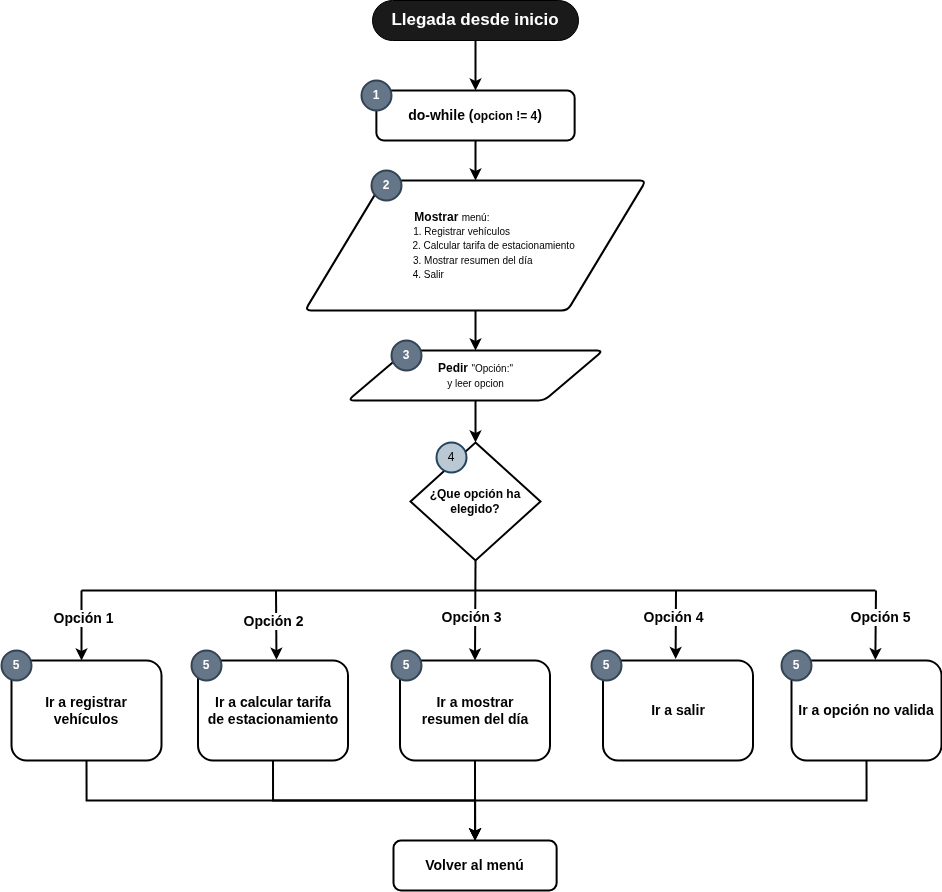

The diagram above was exported from draw.io. Its source (the exported page's mxGraphModel, read from the mxfile embedded in the PNG):
<mxGraphModel dx="1936" dy="926" grid="1" gridSize="10" guides="1" tooltips="1" connect="1" arrows="1" fold="1" page="1" pageScale="1" pageWidth="827" pageHeight="1169" math="0" shadow="0">
  <root>
    <mxCell id="0" />
    <mxCell id="1" parent="0" />
    <mxCell id="2" style="edgeStyle=orthogonalEdgeStyle;rounded=0;orthogonalLoop=1;jettySize=auto;html=1;exitX=0.5;exitY=0.5;exitDx=0;exitDy=20;exitPerimeter=0;entryX=0.5;entryY=0;entryDx=0;entryDy=0;fontStyle=1;fontSize=12;strokeWidth=2;" parent="1" source="3" edge="1">
      <mxGeometry relative="1" as="geometry">
        <mxPoint x="414" y="140" as="targetPoint" />
      </mxGeometry>
    </mxCell>
    <mxCell id="3" value="&lt;b&gt;&lt;font style=&quot;font-size: 17px;&quot;&gt;Llegada desde inicio&lt;/font&gt;&lt;/b&gt;" style="html=1;dashed=0;whiteSpace=wrap;shape=mxgraph.dfd.start;fillColor=#1A1A1A;fontColor=#FFFFFF;" parent="1" vertex="1">
      <mxGeometry x="311.01" y="50" width="206" height="40" as="geometry" />
    </mxCell>
    <mxCell id="35" style="edgeStyle=orthogonalEdgeStyle;rounded=0;orthogonalLoop=1;jettySize=auto;html=1;exitX=0.5;exitY=1;exitDx=0;exitDy=0;entryX=0.5;entryY=0;entryDx=0;entryDy=0;strokeWidth=2;" parent="1" source="8" target="34" edge="1">
      <mxGeometry relative="1" as="geometry" />
    </mxCell>
    <mxCell id="8" value="&lt;font style=&quot;&quot;&gt;&lt;b style=&quot;font-size: 12px;&quot;&gt;Mostrar &lt;/b&gt;&lt;font size=&quot;1&quot;&gt;menú:&amp;nbsp; &amp;nbsp; &amp;nbsp; &amp;nbsp; &amp;nbsp; &amp;nbsp; &amp;nbsp; &amp;nbsp; &amp;nbsp;&lt;br&gt;1. Registrar vehículos&amp;nbsp; &amp;nbsp; &amp;nbsp; &amp;nbsp; &amp;nbsp;&amp;nbsp;&lt;br&gt;&amp;nbsp; &amp;nbsp; &amp;nbsp; &amp;nbsp; &amp;nbsp; &amp;nbsp; &amp;nbsp;2. Calcular tarifa de estacionamiento&lt;br&gt;3. Mostrar resumen del día&amp;nbsp;&amp;nbsp;&lt;br&gt;4. Salir&amp;nbsp; &amp;nbsp; &amp;nbsp; &amp;nbsp; &amp;nbsp; &amp;nbsp; &amp;nbsp; &amp;nbsp; &amp;nbsp; &amp;nbsp; &amp;nbsp; &amp;nbsp; &amp;nbsp; &amp;nbsp; &amp;nbsp; &amp;nbsp; &amp;nbsp;&amp;nbsp;&lt;br&gt;&lt;/font&gt;&lt;/font&gt;" style="shape=parallelogram;html=1;strokeWidth=2;perimeter=parallelogramPerimeter;whiteSpace=wrap;rounded=1;arcSize=12;size=0.23;" parent="1" vertex="1">
      <mxGeometry x="243.51" y="230" width="341" height="130" as="geometry" />
    </mxCell>
    <mxCell id="25" style="edgeStyle=orthogonalEdgeStyle;rounded=0;orthogonalLoop=1;jettySize=auto;html=1;exitX=0.5;exitY=1;exitDx=0;exitDy=0;entryX=0.5;entryY=0;entryDx=0;entryDy=0;strokeWidth=2;" parent="1" source="21" edge="1">
      <mxGeometry relative="1" as="geometry">
        <mxPoint x="414.01" y="230" as="targetPoint" />
      </mxGeometry>
    </mxCell>
    <mxCell id="21" value="&lt;b style=&quot;font-size: 14px;&quot;&gt;do-while (&lt;/b&gt;&lt;b style=&quot;&quot;&gt;&lt;font style=&quot;font-size: 12px;&quot;&gt;opcion != 4&lt;/font&gt;&lt;/b&gt;&lt;b style=&quot;font-size: 14px;&quot;&gt;)&lt;/b&gt;" style="rounded=1;whiteSpace=wrap;html=1;strokeWidth=2;" parent="1" vertex="1">
      <mxGeometry x="314.88" y="140" width="198.25" height="50" as="geometry" />
    </mxCell>
    <mxCell id="9" value="1" style="strokeWidth=2;html=1;shape=mxgraph.flowchart.start_2;whiteSpace=wrap;fillColor=#647687;fontColor=#ffffff;strokeColor=#314354;fontStyle=1" parent="1" vertex="1">
      <mxGeometry x="300" y="130" width="30" height="30" as="geometry" />
    </mxCell>
    <mxCell id="22" value="2" style="strokeWidth=2;html=1;shape=mxgraph.flowchart.start_2;whiteSpace=wrap;fillColor=#647687;fontColor=#ffffff;strokeColor=#314354;fontStyle=1" parent="1" vertex="1">
      <mxGeometry x="310" y="220" width="30" height="30" as="geometry" />
    </mxCell>
    <mxCell id="34" value="&lt;font style=&quot;&quot;&gt;&lt;b style=&quot;font-size: 12px;&quot;&gt;Pedir &lt;/b&gt;&lt;font size=&quot;1&quot;&gt;&quot;Opción:&quot;&lt;br&gt;y leer opcion&lt;br&gt;&lt;/font&gt;&lt;/font&gt;" style="shape=parallelogram;html=1;strokeWidth=2;perimeter=parallelogramPerimeter;whiteSpace=wrap;rounded=1;arcSize=12;size=0.23;" parent="1" vertex="1">
      <mxGeometry x="286.51" y="400" width="255" height="50" as="geometry" />
    </mxCell>
    <mxCell id="46" value="&lt;b&gt;¿Que opción ha elegido?&lt;/b&gt;" style="strokeWidth=2;html=1;shape=mxgraph.flowchart.decision;whiteSpace=wrap;" parent="1" vertex="1">
      <mxGeometry x="349.01" y="492" width="130" height="118" as="geometry" />
    </mxCell>
    <mxCell id="47" value="4" style="strokeWidth=2;html=1;shape=mxgraph.flowchart.start_2;whiteSpace=wrap;fillColor=#bac8d3;strokeColor=#23445d;" parent="1" vertex="1">
      <mxGeometry x="375.01" y="492" width="30" height="30" as="geometry" />
    </mxCell>
    <mxCell id="48" style="edgeStyle=orthogonalEdgeStyle;rounded=0;orthogonalLoop=1;jettySize=auto;html=1;exitX=0.5;exitY=1;exitDx=0;exitDy=0;entryX=0.5;entryY=0;entryDx=0;entryDy=0;entryPerimeter=0;strokeWidth=2;" parent="1" source="34" target="46" edge="1">
      <mxGeometry relative="1" as="geometry" />
    </mxCell>
    <mxCell id="49" value="3" style="strokeWidth=2;html=1;shape=mxgraph.flowchart.start_2;whiteSpace=wrap;fillColor=#647687;fontColor=#ffffff;strokeColor=#314354;fontStyle=1" parent="1" vertex="1">
      <mxGeometry x="330" y="390" width="30" height="30" as="geometry" />
    </mxCell>
    <mxCell id="50" value="" style="endArrow=classic;html=1;rounded=0;exitX=0.5;exitY=1;exitDx=0;exitDy=0;exitPerimeter=0;strokeWidth=2;entryX=0.5;entryY=0;entryDx=0;entryDy=0;" parent="1" source="46" target="58" edge="1">
      <mxGeometry width="50" height="50" relative="1" as="geometry">
        <mxPoint x="420" y="660" as="sourcePoint" />
        <mxPoint x="414" y="690" as="targetPoint" />
      </mxGeometry>
    </mxCell>
    <mxCell id="51" value="" style="endArrow=none;html=1;rounded=0;strokeWidth=2;" parent="1" edge="1">
      <mxGeometry width="50" height="50" relative="1" as="geometry">
        <mxPoint x="20" y="640" as="sourcePoint" />
        <mxPoint x="814.01" y="640" as="targetPoint" />
      </mxGeometry>
    </mxCell>
    <mxCell id="52" value="" style="endArrow=classic;html=1;rounded=0;strokeWidth=2;entryX=0.467;entryY=0;entryDx=0;entryDy=0;entryPerimeter=0;" parent="1" target="56" edge="1">
      <mxGeometry width="50" height="50" relative="1" as="geometry">
        <mxPoint x="20" y="640" as="sourcePoint" />
        <mxPoint x="20" y="690" as="targetPoint" />
      </mxGeometry>
    </mxCell>
    <mxCell id="73" value="&lt;b&gt;&lt;font style=&quot;font-size: 14px;&quot;&gt;Opción 1&lt;/font&gt;&lt;/b&gt;" style="edgeLabel;html=1;align=center;verticalAlign=middle;resizable=0;points=[];" vertex="1" connectable="0" parent="52">
      <mxGeometry x="-0.2044" y="1" relative="1" as="geometry">
        <mxPoint as="offset" />
      </mxGeometry>
    </mxCell>
    <mxCell id="53" value="" style="endArrow=classic;html=1;rounded=0;strokeWidth=2;entryX=0.559;entryY=-0.004;entryDx=0;entryDy=0;entryPerimeter=0;" parent="1" target="60" edge="1">
      <mxGeometry width="50" height="50" relative="1" as="geometry">
        <mxPoint x="814.5" y="640" as="sourcePoint" />
        <mxPoint x="814.5" y="690" as="targetPoint" />
      </mxGeometry>
    </mxCell>
    <mxCell id="54" value="" style="endArrow=classic;html=1;rounded=0;strokeWidth=2;entryX=0.523;entryY=-0.008;entryDx=0;entryDy=0;entryPerimeter=0;" parent="1" target="57" edge="1">
      <mxGeometry width="50" height="50" relative="1" as="geometry">
        <mxPoint x="214.5" y="640" as="sourcePoint" />
        <mxPoint x="215" y="700" as="targetPoint" />
      </mxGeometry>
    </mxCell>
    <mxCell id="55" value="" style="endArrow=classic;html=1;rounded=0;strokeWidth=2;entryX=0.484;entryY=-0.016;entryDx=0;entryDy=0;entryPerimeter=0;" parent="1" target="59" edge="1">
      <mxGeometry width="50" height="50" relative="1" as="geometry">
        <mxPoint x="614.5" y="640" as="sourcePoint" />
        <mxPoint x="614.5" y="690" as="targetPoint" />
      </mxGeometry>
    </mxCell>
    <mxCell id="71" style="edgeStyle=orthogonalEdgeStyle;rounded=0;orthogonalLoop=1;jettySize=auto;html=1;exitX=0.5;exitY=1;exitDx=0;exitDy=0;entryX=0.5;entryY=0;entryDx=0;entryDy=0;strokeWidth=2;" parent="1" source="56" target="68" edge="1">
      <mxGeometry relative="1" as="geometry" />
    </mxCell>
    <mxCell id="56" value="&lt;b style=&quot;font-size: 14px;&quot;&gt;Ir a registrar&lt;br&gt;vehículos&lt;br&gt;&lt;/b&gt;" style="rounded=1;whiteSpace=wrap;html=1;strokeWidth=2;" parent="1" vertex="1">
      <mxGeometry x="-50" y="710" width="150" height="100" as="geometry" />
    </mxCell>
    <mxCell id="70" style="edgeStyle=orthogonalEdgeStyle;rounded=0;orthogonalLoop=1;jettySize=auto;html=1;exitX=0.5;exitY=1;exitDx=0;exitDy=0;entryX=0.5;entryY=0;entryDx=0;entryDy=0;strokeWidth=2;" parent="1" source="57" target="68" edge="1">
      <mxGeometry relative="1" as="geometry" />
    </mxCell>
    <mxCell id="57" value="&lt;b style=&quot;font-size: 14px;&quot;&gt;Ir a calcular tarifa &lt;br&gt;de estacionamiento&lt;/b&gt;" style="rounded=1;whiteSpace=wrap;html=1;strokeWidth=2;" parent="1" vertex="1">
      <mxGeometry x="136.51" y="710" width="150" height="100" as="geometry" />
    </mxCell>
    <mxCell id="69" style="edgeStyle=orthogonalEdgeStyle;rounded=0;orthogonalLoop=1;jettySize=auto;html=1;exitX=0.5;exitY=1;exitDx=0;exitDy=0;entryX=0.5;entryY=0;entryDx=0;entryDy=0;strokeWidth=2;" parent="1" source="58" target="68" edge="1">
      <mxGeometry relative="1" as="geometry" />
    </mxCell>
    <mxCell id="58" value="&lt;b style=&quot;font-size: 14px;&quot;&gt;Ir a mostrar&lt;br&gt;resumen del día&lt;br&gt;&lt;/b&gt;" style="rounded=1;whiteSpace=wrap;html=1;strokeWidth=2;" parent="1" vertex="1">
      <mxGeometry x="338.5" y="710" width="150" height="100" as="geometry" />
    </mxCell>
    <mxCell id="59" value="&lt;b style=&quot;font-size: 14px;&quot;&gt;Ir a salir&lt;/b&gt;" style="rounded=1;whiteSpace=wrap;html=1;strokeWidth=2;" parent="1" vertex="1">
      <mxGeometry x="541.51" y="710" width="150" height="100" as="geometry" />
    </mxCell>
    <mxCell id="72" style="edgeStyle=orthogonalEdgeStyle;rounded=0;orthogonalLoop=1;jettySize=auto;html=1;exitX=0.5;exitY=1;exitDx=0;exitDy=0;entryX=0.5;entryY=0;entryDx=0;entryDy=0;strokeWidth=2;" parent="1" source="60" target="68" edge="1">
      <mxGeometry relative="1" as="geometry" />
    </mxCell>
    <mxCell id="60" value="&lt;b style=&quot;font-size: 14px;&quot;&gt;Ir a opción no valida&lt;/b&gt;" style="rounded=1;whiteSpace=wrap;html=1;strokeWidth=2;" parent="1" vertex="1">
      <mxGeometry x="730" y="710" width="150" height="100" as="geometry" />
    </mxCell>
    <mxCell id="63" value="5" style="strokeWidth=2;html=1;shape=mxgraph.flowchart.start_2;whiteSpace=wrap;fillColor=#647687;fontColor=#ffffff;strokeColor=#314354;fontStyle=1" parent="1" vertex="1">
      <mxGeometry x="-60" y="700" width="30" height="30" as="geometry" />
    </mxCell>
    <mxCell id="64" value="5" style="strokeWidth=2;html=1;shape=mxgraph.flowchart.start_2;whiteSpace=wrap;fillColor=#647687;fontColor=#ffffff;strokeColor=#314354;fontStyle=1" parent="1" vertex="1">
      <mxGeometry x="130" y="700" width="30" height="30" as="geometry" />
    </mxCell>
    <mxCell id="65" value="5" style="strokeWidth=2;html=1;shape=mxgraph.flowchart.start_2;whiteSpace=wrap;fillColor=#647687;fontColor=#ffffff;strokeColor=#314354;fontStyle=1" parent="1" vertex="1">
      <mxGeometry x="330" y="700" width="30" height="30" as="geometry" />
    </mxCell>
    <mxCell id="66" value="5" style="strokeWidth=2;html=1;shape=mxgraph.flowchart.start_2;whiteSpace=wrap;fillColor=#647687;fontColor=#ffffff;strokeColor=#314354;fontStyle=1" parent="1" vertex="1">
      <mxGeometry x="530" y="700" width="30" height="30" as="geometry" />
    </mxCell>
    <mxCell id="67" value="5" style="strokeWidth=2;html=1;shape=mxgraph.flowchart.start_2;whiteSpace=wrap;fillColor=#647687;fontColor=#ffffff;strokeColor=#314354;fontStyle=1" parent="1" vertex="1">
      <mxGeometry x="720" y="700" width="30" height="30" as="geometry" />
    </mxCell>
    <mxCell id="68" value="&lt;b style=&quot;font-size: 14px;&quot;&gt;Volver al menú&lt;/b&gt;" style="rounded=1;whiteSpace=wrap;html=1;strokeWidth=2;" parent="1" vertex="1">
      <mxGeometry x="332" y="890" width="163.13" height="50" as="geometry" />
    </mxCell>
    <mxCell id="75" value="&lt;b&gt;&lt;font style=&quot;font-size: 14px;&quot;&gt;Opción 2&lt;/font&gt;&lt;/b&gt;" style="edgeLabel;html=1;align=center;verticalAlign=middle;resizable=0;points=[];" vertex="1" connectable="0" parent="1">
      <mxGeometry x="211.50977995963262" y="670.0015863424142" as="geometry" />
    </mxCell>
    <mxCell id="76" value="&lt;b&gt;&lt;font style=&quot;font-size: 14px;&quot;&gt;Opción 3&lt;/font&gt;&lt;/b&gt;" style="edgeLabel;html=1;align=center;verticalAlign=middle;resizable=0;points=[];" vertex="1" connectable="0" parent="1">
      <mxGeometry x="41.019779959632615" y="680.0015863424142" as="geometry">
        <mxPoint x="368" y="-14" as="offset" />
      </mxGeometry>
    </mxCell>
    <mxCell id="77" value="&lt;b&gt;&lt;font style=&quot;font-size: 14px;&quot;&gt;Opción 4&lt;/font&gt;&lt;/b&gt;" style="edgeLabel;html=1;align=center;verticalAlign=middle;resizable=0;points=[];" vertex="1" connectable="0" parent="1">
      <mxGeometry x="243.50977995963262" y="680.0015863424142" as="geometry">
        <mxPoint x="368" y="-14" as="offset" />
      </mxGeometry>
    </mxCell>
    <mxCell id="78" value="&lt;b&gt;&lt;font style=&quot;font-size: 14px;&quot;&gt;Opción 5&lt;/font&gt;&lt;/b&gt;" style="edgeLabel;html=1;align=center;verticalAlign=middle;resizable=0;points=[];" vertex="1" connectable="0" parent="1">
      <mxGeometry x="449.99977995963263" y="680.0015863424142" as="geometry">
        <mxPoint x="368" y="-14" as="offset" />
      </mxGeometry>
    </mxCell>
  </root>
</mxGraphModel>